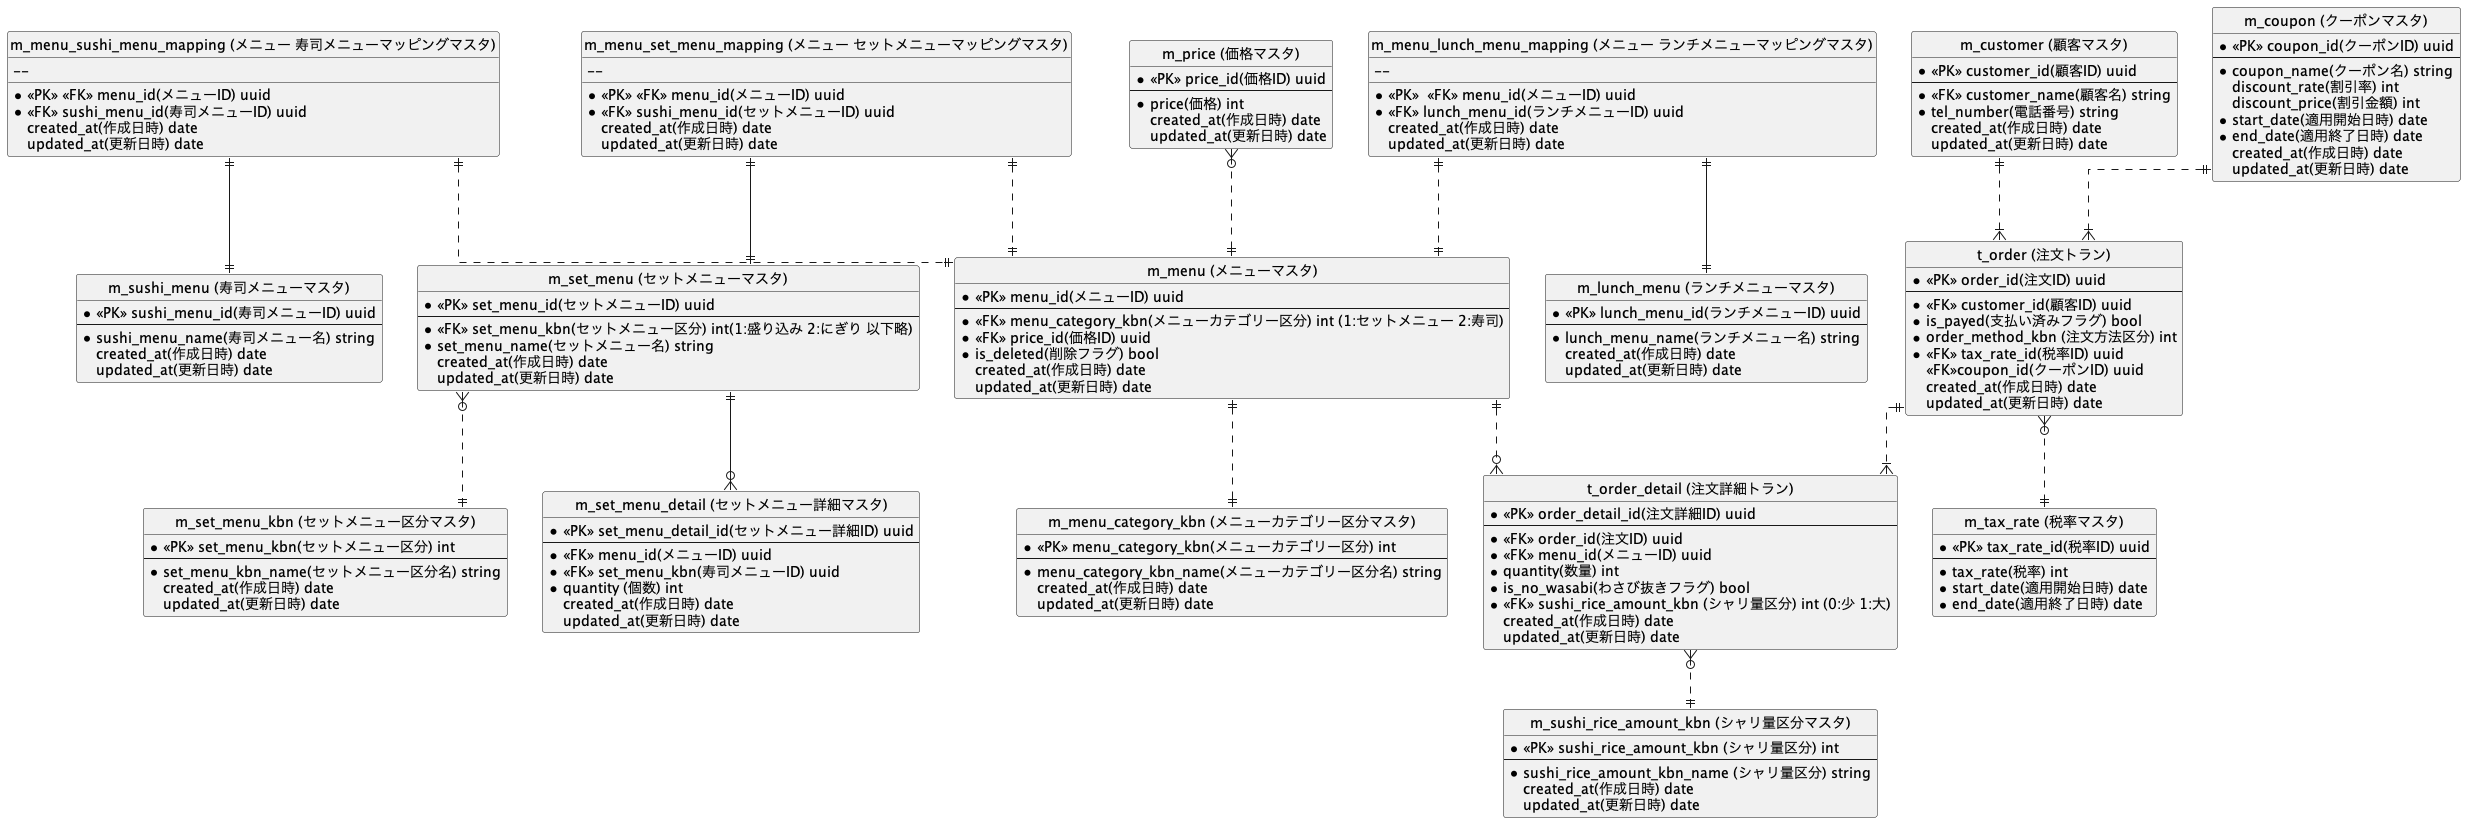

The diagram above was rendered by PlantUML. Its source (embedded in the PNG):
@startuml test
hide circle
skinparam linetype ortho

entity "m_menu (メニューマスタ)" as m_menu {
     * <<PK>> menu_id(メニューID) uuid
     --
     * <<FK>> menu_category_kbn(メニューカテゴリー区分) int (1:セットメニュー 2:寿司)
     * <<FK>> price_id(価格ID) uuid
     * is_deleted(削除フラグ) bool
     created_at(作成日時) date
     updated_at(更新日時) date
 }

 entity "m_menu_category_kbn (メニューカテゴリー区分マスタ)" as m_menu_category_kbn {
     * <<PK>> menu_category_kbn(メニューカテゴリー区分) int
     --
     * menu_category_kbn_name(メニューカテゴリー区分名) string
     created_at(作成日時) date
     updated_at(更新日時) date
 }

 entity "m_set_menu (セットメニューマスタ)" as m_set_menu {
     * <<PK>> set_menu_id(セットメニューID) uuid
     --
     * <<FK>> set_menu_kbn(セットメニュー区分) int(1:盛り込み 2:にぎり 以下略)
     * set_menu_name(セットメニュー名) string
     created_at(作成日時) date
     updated_at(更新日時) date
 }

 entity "m_set_menu_detail (セットメニュー詳細マスタ)" as m_set_menu_detail {
     * <<PK>> set_menu_detail_id(セットメニュー詳細ID) uuid
     --
     * <<FK>> menu_id(メニューID) uuid
     * <<FK>> set_menu_kbn(寿司メニューID) uuid
     * quantity (個数) int
     created_at(作成日時) date
     updated_at(更新日時) date
 }

 entity "m_set_menu_kbn (セットメニュー区分マスタ)" as m_set_menu_kbn {
     * <<PK>> set_menu_kbn(セットメニュー区分) int
     --
     * set_menu_kbn_name(セットメニュー区分名) string
     created_at(作成日時) date
     updated_at(更新日時) date
 }

 entity "m_menu_sushi_menu_mapping (メニュー 寿司メニューマッピングマスタ)" as m_menu_sushi_menu_mapping {
     * <<PK>> <<FK>> menu_id(メニューID) uuid
     -- 
     * <<FK>> sushi_menu_id(寿司メニューID) uuid
     created_at(作成日時) date
     updated_at(更新日時) date
 }

 entity "m_menu_set_menu_mapping (メニュー セットメニューマッピングマスタ)" as m_menu_set_menu_mapping {
     * <<PK>> <<FK>> menu_id(メニューID) uuid
     -- 
     * <<FK>> sushi_menu_id(セットメニューID) uuid
     created_at(作成日時) date
     updated_at(更新日時) date
 }

 entity "m_menu_lunch_menu_mapping (メニュー ランチメニューマッピングマスタ)" as m_menu_lunch_menu_mapping {
     * <<PK>>  <<FK>> menu_id(メニューID) uuid
     -- 
     * <<FK>> lunch_menu_id(ランチメニューID) uuid
     created_at(作成日時) date
     updated_at(更新日時) date
 }

 entity "m_sushi_menu (寿司メニューマスタ)" as m_sushi_menu {
     * <<PK>> sushi_menu_id(寿司メニューID) uuid
     --
     * sushi_menu_name(寿司メニュー名) string
     created_at(作成日時) date
     updated_at(更新日時) date
 }

 entity "m_lunch_menu (ランチメニューマスタ)" as m_lunch_menu {
     * <<PK>> lunch_menu_id(ランチメニューID) uuid
     --
     * lunch_menu_name(ランチメニュー名) string
     created_at(作成日時) date
     updated_at(更新日時) date
 }

 entity "m_price (価格マスタ)" as m_price {
     * <<PK>> price_id(価格ID) uuid
     --
     * price(価格) int
     created_at(作成日時) date
     updated_at(更新日時) date
 }

entity "m_customer (顧客マスタ)" as m_customer {
     * <<PK>> customer_id(顧客ID) uuid
     --
     * <<FK>> customer_name(顧客名) string
     * tel_number(電話番号) string
     created_at(作成日時) date
     updated_at(更新日時) date
 }

entity "t_order (注文トラン)" as t_order {
     * <<PK>> order_id(注文ID) uuid
     --
     * <<FK>> customer_id(顧客ID) uuid
     * is_payed(支払い済みフラグ) bool
     * order_method_kbn (注文方法区分) int
     * <<FK>> tax_rate_id(税率ID) uuid
     <<FK>>coupon_id(クーポンID) uuid
     created_at(作成日時) date
     updated_at(更新日時) date
 }

 entity "m_coupon (クーポンマスタ)" as m_coupon {
     * <<PK>> coupon_id(クーポンID) uuid
     --
     * coupon_name(クーポン名) string
     discount_rate(割引率) int
     discount_price(割引金額) int
     * start_date(適用開始日時) date
     * end_date(適用終了日時) date
     created_at(作成日時) date
     updated_at(更新日時) date
 }

entity "t_order_detail (注文詳細トラン)" as t_order_detail {
     * <<PK>> order_detail_id(注文詳細ID) uuid
     --
     * <<FK>> order_id(注文ID) uuid
     * <<FK>> menu_id(メニューID) uuid
     * quantity(数量) int
     * is_no_wasabi(わさび抜きフラグ) bool
     * <<FK>> sushi_rice_amount_kbn (シャリ量区分) int (0:少 1:大)
     created_at(作成日時) date
     updated_at(更新日時) date
 }

entity "m_sushi_rice_amount_kbn (シャリ量区分マスタ)" as m_sushi_rice_amount_kbn {
     * <<PK>> sushi_rice_amount_kbn (シャリ量区分) int
     --
     * sushi_rice_amount_kbn_name (シャリ量区分) string
     created_at(作成日時) date
     updated_at(更新日時) date
 }

entity "m_tax_rate (税率マスタ)" as m_tax_rate {
     * <<PK>> tax_rate_id(税率ID) uuid
     --
     * tax_rate(税率) int
     * start_date(適用開始日時) date
     * end_date(適用終了日時) date
 }

 t_order ||..|{ t_order_detail
 m_customer ||..|{ t_order
 m_menu ||..|| m_menu_category_kbn
 m_menu_set_menu_mapping ||--|| m_set_menu
 m_menu_sushi_menu_mapping ||--|| m_sushi_menu
 m_menu_lunch_menu_mapping ||--|| m_lunch_menu
 m_menu ||..o{ t_order_detail
 m_set_menu }o..|| m_set_menu_kbn
 t_order }o..|| m_tax_rate 
 m_price }o..|| m_menu
 t_order_detail }o..|| m_sushi_rice_amount_kbn
 m_set_menu ||--o{ m_set_menu_detail
 m_menu_sushi_menu_mapping ||..|| m_menu
 m_menu_set_menu_mapping ||..|| m_menu
 m_menu_lunch_menu_mapping ||..||m_menu
 m_coupon ||..|{ t_order



@enduml